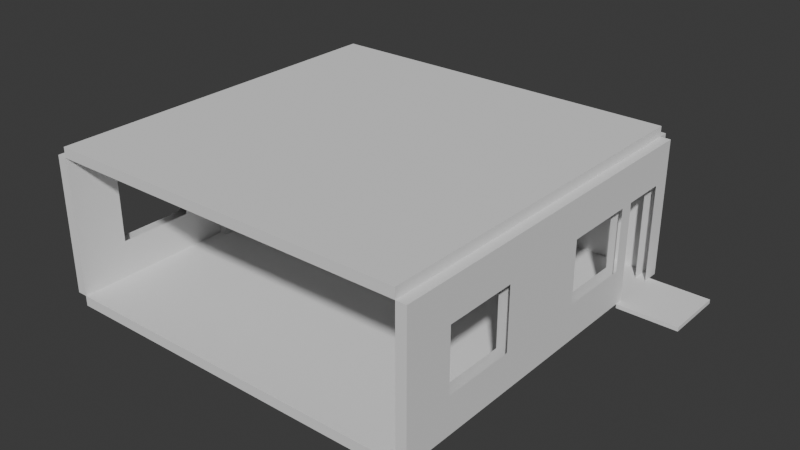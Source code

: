 # Source: classroom_2d.blend  (saved by Blender 4.4.32; exported with 4.5.12 LTS)
import bpy
from mathutils import Matrix  # noqa: F401  (used for matrix-valued properties, if any)

bpy.ops.wm.read_factory_settings(use_empty=True)
scene = bpy.context.scene
scene.name = 'Scene'

# ---- world
world_world = bpy.data.worlds.new('World'); scene.world = world_world
world_world.use_nodes = True; world_world.node_tree.nodes.clear()
_N = world_world.node_tree.nodes; _L = world_world.node_tree.links
n0 = _N.new('ShaderNodeOutputWorld'); n0.name = 'World Output'; n0.location = (300, 300)
n1 = _N.new('ShaderNodeBackground'); n1.name = 'Background'; n1.location = (10, 300)
n1.inputs[0].default_value = (0.05088, 0.05088, 0.05088, 1.0)
_L.new(n1.outputs[0], n0.inputs[0])
n0.is_active_output = True
world_world.color = (0.05088, 0.05088, 0.05088)
world_world.sun_shadow_jitter_overblur = 0.0

# ---- meshes
me_cube_001 = bpy.data.meshes.new('Cube.001')
me_cube_001.from_pydata([(0.125, -1.5, 1.675), (-0.125, -1.5, -1.675), (0.125, -1.5, -1.675), (-0.125, -1.5, 1.675), (-0.125, -0.5, -1.675), (0.125, -0.5, -1.675), (0.125, 0.8, 1.675), (-0.125, 0.8, -1.675), (0.125, 0.8, -1.675), (-0.125, 0.8, 1.675), (0.125, 0.8, -1.675), (-0.125, 0.8, -1.675), (0.125, 2.6, 1.675), (-0.125, 2.6, -1.675), (0.125, 2.6, -1.675), (-0.125, 2.6, 1.675), (-0.125, 4.05, -1.675), (0.125, 0.8, 0.7239), (0.125, 2.6, 0.7239), (0.125, 4.05, -1.675), (0.125, 4.5, 1.675), (0.125, 4.5, -1.675), (-0.125, 4.5, 1.675), (-0.125, 4.5, -1.675), (-0.125, -4.5, -1.675), (-0.125, -4.5, 1.675), (0.125, -4.5, -1.675), (0.125, -4.5, 1.675), (-0.125, -3.3, -1.675), (-0.125, -3.3, 1.675), (0.125, -3.3, -1.675), (0.125, -3.3, 1.675), (-0.125, -0.5, 1.675), (0.125, -0.5, -1.675), (-0.125, -0.5, -1.675), (0.125, -0.5, 1.675), (0.125, 0.5, -1.675), (-0.125, 0.5, -1.675), (0.125, 0.5, 1.675), (-0.125, 0.5, -1.675), (0.125, 0.5, -1.675), (-0.125, 0.5, 1.675), (0.125, 2.6, -1.675), (-0.125, 2.6, -1.675), (-0.125, 2.95, 1.675), (0.125, 2.95, -1.675), (-0.125, 2.95, -1.675), (0.125, 2.95, 1.675), (0.125, 2.95, -1.675), (-0.125, 0.8, 0.7278), (-0.125, 2.6, 0.7278), (-0.125, 2.95, -1.675), (-0.125, 4.05, 1.675), (0.125, 4.05, -1.675), (-0.125, 4.05, -1.675), (0.125, 4.05, 1.675), (-0.125, -1.5, -1.675), (0.125, -1.5, -1.675), (-0.125, -3.3, -1.675), (0.125, -3.3, -1.675), (0.125, -1.5, 0.7258), (0.125, -3.3, 0.7258), (-0.125, -1.5, 0.7258), (-0.125, -3.3, 0.7258), (0.125, -1.5, 1.675), (-0.125, -1.5, 1.675), (-0.125, -3.3, 1.675), (0.125, -3.3, 1.675), (-0.125, 0.8, 1.675), (0.125, 0.8, 1.675), (-0.125, 2.6, 1.675), (0.125, 2.6, 1.675), (0.125, 2.95, 1.675), (-0.125, 2.95, 1.675), (-0.125, 4.05, 1.675), (0.125, 4.05, 1.675), (-0.125, 2.95, 0.7258), (-0.125, 4.05, 0.7258), (0.125, 2.95, 0.7258), (0.125, 4.05, 0.7258), (-0.125, 2.6, -0.7777), (-0.125, 0.8, -0.7777), (0.125, 2.6, -0.7856), (0.125, 0.8, -0.7856), (-0.125, -3.3, -0.7817), (-0.125, -1.5, -0.7817), (0.125, -3.3, -0.7817), (0.125, -1.5, -0.7817), (-0.125, -0.5, 1.172), (-0.125, 0.5, 1.172), (0.125, -0.5, 1.172), (0.125, 0.5, 1.172), (0.125, -0.5, 1.675), (-0.125, -0.5, 1.675), (-0.125, 0.5, 1.675), (0.125, 0.5, 1.675), (-0.125, -0.5, 1.172), (-0.125, 0.5, 1.172), (0.125, -0.5, 1.172), (0.125, 0.5, 1.172), (-0.3333, -0.5, 1.172), (-0.3333, -0.5, -1.675), (-0.3333, 0.5, -1.675), (-0.3333, 0.5, 1.172), (-0.375, -0.5, 1.675), (-0.375, 0.5, 1.675), (-0.375, -0.5, 1.172), (-0.375, 0.5, 1.172)], [], [(20, 22, 52, 55), (57, 87, 86, 59), (1, 3, 32, 34), (35, 32, 3, 0), (34, 33, 2, 1), (37, 36, 5, 4), (33, 35, 0, 2), (39, 41, 9, 7), (6, 9, 41, 38), (7, 8, 40, 39), (42, 82, 83, 10), (11, 81, 80, 43), (64, 65, 66, 67), (8, 6, 38, 40), (13, 15, 44, 46), (47, 44, 15, 12), (46, 45, 14, 13), (43, 42, 10, 11), (71, 70, 68, 69), (45, 47, 12, 14), (23, 21, 53, 54), (21, 20, 55, 53), (23, 22, 20, 21), (16, 19, 48, 51), (54, 52, 22, 23), (30, 31, 27, 26), (26, 27, 25, 24), (28, 30, 26, 24), (31, 29, 25, 27), (24, 25, 29, 28), (58, 84, 85, 56), (56, 57, 59, 58), (60, 64, 67, 61), (63, 66, 65, 62), (18, 71, 69, 17), (49, 68, 70, 50), (76, 73, 74, 77), (79, 75, 72, 78), (75, 74, 73, 72), (4, 88, 100, 101), (36, 91, 90, 5), (97, 96, 106, 107), (99, 95, 92, 98), (95, 94, 93, 92), (101, 100, 103, 102), (37, 4, 101, 102), (88, 89, 103, 100), (89, 37, 102, 103), (106, 104, 105, 107), (96, 93, 104, 106), (93, 94, 105, 104), (94, 97, 107, 105)])
_uv = me_cube_001.uv_layers.new(name='UVMap')
_uv.uv.foreach_set('vector', [0.625, 0.5, 0.875, 0.5, 0.875, 0.501, 0.625, 0.501, 0.375, 0.5625, 0.5012, 0.5625, 0.5012, 0.625, 0.375, 0.625, 0.375, 0.1875, 0.625, 0.1875, 0.625, 0.2188, 0.375, 0.2188, 0.625, 0.5312, 0.875, 0.5312, 0.875, 0.5625, 0.625, 0.5625, 0.125, 0.5312, 0.375, 0.5312, 0.375, 0.5625, 0.125, 0.5625, 0.125, 0.5156, 0.375, 0.5156, 0.375, 0.5312, 0.125, 0.5312, 0.375, 0.5312, 0.625, 0.5312, 0.625, 0.5625, 0.375, 0.5625, 0.375, 0.2344, 0.625, 0.2344, 0.625, 0.2422, 0.375, 0.2422, 0.625, 0.5078, 0.875, 0.5078, 0.875, 0.5156, 0.625, 0.5156, 0.125, 0.5078, 0.375, 0.5078, 0.375, 0.5156, 0.125, 0.5156, 0.375, 0.5039, 0.4994, 0.5039, 0.4994, 0.5078, 0.375, 0.5078, 0.375, 0.2422, 0.5, 0.2422, 0.5, 0.2461, 0.375, 0.2461, 0.625, 0.5625, 0.875, 0.5625, 0.875, 0.625, 0.625, 0.625, 0.375, 0.5078, 0.625, 0.5078, 0.625, 0.5156, 0.375, 0.5156, 0.375, 0.2461, 0.625, 0.2461, 0.625, 0.248, 0.375, 0.248, 0.625, 0.502, 0.875, 0.502, 0.875, 0.5039, 0.625, 0.5039, 0.125, 0.502, 0.375, 0.502, 0.375, 0.5039, 0.125, 0.5039, 0.125, 0.5039, 0.375, 0.5039, 0.375, 0.5078, 0.125, 0.5078, 0.625, 0.5039, 0.875, 0.5039, 0.875, 0.5078, 0.625, 0.5078, 0.375, 0.502, 0.625, 0.502, 0.625, 0.5039, 0.375, 0.5039, 0.125, 0.5, 0.375, 0.5, 0.375, 0.501, 0.125, 0.501, 0.375, 0.5, 0.625, 0.5, 0.625, 0.501, 0.375, 0.501, 0.375, 0.25, 0.625, 0.25, 0.625, 0.5, 0.375, 0.5, 0.125, 0.501, 0.375, 0.501, 0.375, 0.502, 0.125, 0.502, 0.375, 0.249, 0.625, 0.249, 0.625, 0.25, 0.375, 0.25, 0.375, 0.625, 0.625, 0.625, 0.625, 0.75, 0.375, 0.75, 0.375, 0.75, 0.625, 0.75, 0.625, 1.0, 0.375, 1.0, 0.125, 0.625, 0.375, 0.625, 0.375, 0.75, 0.125, 0.75, 0.625, 0.625, 0.875, 0.625, 0.875, 0.75, 0.625, 0.75, 0.375, 0.0, 0.625, 0.0, 0.625, 0.125, 0.375, 0.125, 0.375, 0.125, 0.5, 0.125, 0.5, 0.1875, 0.375, 0.1875, 0.125, 0.5625, 0.375, 0.5625, 0.375, 0.625, 0.125, 0.625, 0.5631, 0.5625, 0.625, 0.5625, 0.625, 0.625, 0.5631, 0.625, 0.5625, 0.125, 0.625, 0.125, 0.625, 0.1875, 0.5625, 0.1875, 0.5622, 0.5039, 0.625, 0.5039, 0.625, 0.5078, 0.5622, 0.5078, 0.5625, 0.2422, 0.625, 0.2422, 0.625, 0.2461, 0.5625, 0.2461, 0.5, 0.248, 0.625, 0.248, 0.625, 0.249, 0.5, 0.249, 0.5, 0.501, 0.625, 0.501, 0.625, 0.502, 0.5, 0.502, 0.625, 0.501, 0.875, 0.501, 0.875, 0.502, 0.625, 0.502, 0.0, 0.0, 0.0, 0.0, 0.0, 0.0, 0.0, 0.0, 0.375, 0.5156, 0.5, 0.5156, 0.5, 0.5312, 0.375, 0.5312, 0.0, 0.0, 0.0, 0.0, 0.0, 0.0, 0.0, 0.0, 0.5, 0.5156, 0.625, 0.5156, 0.625, 0.5312, 0.5, 0.5312, 0.625, 0.5156, 0.875, 0.5156, 0.875, 0.5312, 0.625, 0.5312, 0.375, 0.2188, 0.5, 0.2188, 0.5, 0.2344, 0.375, 0.2344, 0.125, 0.5156, 0.125, 0.5312, 0.125, 0.5312, 0.125, 0.5156, 0.0, 0.0, 0.0, 0.0, 0.0, 0.0, 0.0, 0.0, 0.0, 0.0, 0.0, 0.0, 0.0, 0.0, 0.0, 0.0, 0.5, 0.2188, 0.625, 0.2188, 0.625, 0.2344, 0.5, 0.2344, 0.0, 0.0, 0.0, 0.0, 0.0, 0.0, 0.0, 0.0, 0.875, 0.5312, 0.875, 0.5156, 0.875, 0.5156, 0.875, 0.5312, 0.0, 0.0, 0.0, 0.0, 0.0, 0.0, 0.0, 0.0])
me_cube_001.update()
me_cube_004 = bpy.data.meshes.new('Cube.004')
me_cube_004.from_pydata([(-0.125, -4.5, -1.675), (-0.125, -4.5, 1.675), (-0.125, 4.5, -1.675), (-0.125, 4.5, 1.675), (0.125, -4.5, -1.675), (0.125, -4.5, 1.675), (0.125, 4.5, -1.675), (0.125, 4.5, 1.675)], [], [(0, 1, 3, 2), (2, 3, 7, 6), (6, 7, 5, 4), (4, 5, 1, 0), (2, 6, 4, 0), (7, 3, 1, 5)])
_uv = me_cube_004.uv_layers.new(name='UVMap')
_uv.uv.foreach_set('vector', [0.375, 0.0, 0.625, 0.0, 0.625, 0.25, 0.375, 0.25, 0.375, 0.25, 0.625, 0.25, 0.625, 0.5, 0.375, 0.5, 0.375, 0.5, 0.625, 0.5, 0.625, 0.75, 0.375, 0.75, 0.375, 0.75, 0.625, 0.75, 0.625, 1.0, 0.375, 1.0, 0.125, 0.5, 0.375, 0.5, 0.375, 0.75, 0.125, 0.75, 0.625, 0.5, 0.875, 0.5, 0.875, 0.75, 0.625, 0.75])
me_cube_004.update()
me_cube_005 = bpy.data.meshes.new('Cube.005')
me_cube_005.from_pydata([(-0.125, -4.5, -1.675), (-0.125, -4.5, 1.675), (0.1254, -4.5, -1.675), (0.1254, -4.5, 1.675), (-0.125, -3.3, -1.675), (-0.125, -3.3, 1.675), (0.1254, -3.3, -1.675), (0.1254, -3.3, 1.675), (-0.125, -0.5, -1.675), (0.1254, -0.5, -1.675), (-0.125, 4.5, -1.675), (-0.125, 4.5, 1.675), (0.1254, 4.5, -1.675), (0.1254, 4.5, 1.675), (-0.125, 3.3, 1.675), (0.1254, 3.3, -1.675), (-0.125, 3.3, -1.675), (0.1254, 3.3, 1.675), (-0.125, 1.5, -1.675), (0.1254, 1.5, 1.675), (-0.125, 1.5, 1.675), (0.1254, 1.5, -1.675), (-0.125, 0.5, -1.675), (0.1254, 0.5, 1.675), (-0.125, 0.5, 1.675), (0.1254, 0.5, -1.675), (-0.125, -1.5, 1.675), (0.1254, -1.5, -1.675), (-0.125, -1.5, -1.675), (0.1254, -1.5, 1.675), (0.1254, -0.5, -1.675), (-0.125, -0.5, 1.675), (0.1254, -0.5, 1.675), (-0.125, -0.5, -1.675), (-0.125, 0.5, -1.675), (0.1254, 0.5, -1.675), (-0.125, -3.3, 1.675), (0.1254, -3.3, 1.675), (-0.125, -1.5, 1.675), (0.1254, -1.5, 1.675), (0.1254, -3.3, 0.7258), (0.1254, -1.5, 0.7258), (-0.125, -3.3, 0.7258), (-0.125, -1.5, 0.7258), (-0.125, -3.3, -1.675), (0.1254, -3.3, -1.675), (0.1254, -1.5, -1.675), (-0.125, -1.5, -1.675), (0.1254, -3.3, -0.7817), (0.1254, -1.5, -0.7817), (-0.125, -3.3, -0.7817), (-0.125, -1.5, -0.7817), (0.1254, 1.5, 0.7258), (0.1254, 3.3, 0.7258), (-0.125, 1.5, 0.7258), (-0.125, 3.3, 0.7258), (-0.125, 1.5, 1.675), (0.1254, 1.5, 1.675), (0.1254, 3.3, 1.675), (-0.125, 3.3, 1.675), (0.1254, 3.3, -1.675), (-0.125, 3.3, -1.675), (-0.125, 1.5, -1.675), (0.1254, 1.5, -1.675), (-0.125, 3.3, -0.7817), (-0.125, 1.5, -0.7817), (0.1254, 3.3, -0.7817), (0.1254, 1.5, -0.7817), (-0.125, -0.5, 1.172), (-0.125, 0.5, 1.172), (0.1254, -0.5, 1.172), (0.1254, 0.5, 1.172), (0.1254, -0.5, 1.675), (-0.125, -0.5, 1.675), (0.1254, 0.5, 1.675), (-0.125, 0.5, 1.675), (-0.125, -0.5, 1.172), (-0.125, 0.5, 1.172), (0.1254, -0.5, 1.172), (0.1254, 0.5, 1.172), (0.3758, 0.5, 1.675), (0.3758, -0.5, 1.675), (0.3758, -0.5, 1.172), (0.3758, 0.5, 1.172), (0.3217, -0.5, -1.675), (0.3217, 0.5, -1.675), (0.3217, -0.5, 1.172), (0.3217, 0.5, 1.172)], [], [(6, 7, 3, 2), (2, 3, 1, 0), (4, 6, 2, 0), (7, 5, 1, 3), (0, 1, 5, 4), (34, 35, 9, 8), (16, 14, 11, 10), (10, 11, 13, 12), (13, 11, 14, 17), (10, 12, 15, 16), (12, 13, 17, 15), (22, 24, 20, 18), (19, 20, 24, 23), (18, 21, 25, 22), (21, 19, 23, 25), (30, 32, 29, 27), (33, 30, 27, 28), (32, 31, 26, 29), (28, 26, 31, 33), (53, 58, 57, 52), (39, 38, 36, 37), (41, 39, 37, 40), (42, 36, 38, 43), (47, 46, 45, 44), (46, 49, 48, 45), (44, 50, 51, 47), (58, 59, 56, 57), (54, 56, 59, 55), (61, 60, 63, 62), (62, 65, 64, 61), (60, 66, 67, 63), (8, 68, 69, 34), (70, 9, 84, 86), (74, 75, 73, 72), (76, 73, 75, 77), (78, 79, 83, 82), (83, 80, 81, 82), (72, 78, 82, 81), (74, 72, 81, 80), (79, 74, 80, 83), (85, 87, 86, 84), (35, 71, 87, 85), (71, 70, 86, 87), (9, 35, 85, 84)])
_uv = me_cube_005.uv_layers.new(name='UVMap')
_uv.uv.foreach_set('vector', [0.375, 0.625, 0.625, 0.625, 0.625, 0.75, 0.375, 0.75, 0.375, 0.75, 0.625, 0.75, 0.625, 1.0, 0.375, 1.0, 0.125, 0.625, 0.375, 0.625, 0.375, 0.75, 0.125, 0.75, 0.625, 0.625, 0.875, 0.625, 0.875, 0.75, 0.625, 0.75, 0.375, 0.0, 0.625, 0.0, 0.625, 0.125, 0.375, 0.125, 0.125, 0.5547, 0.375, 0.5547, 0.375, 0.5586, 0.125, 0.5586, 0.375, 0.2188, 0.625, 0.2188, 0.625, 0.25, 0.375, 0.25, 0.375, 0.25, 0.625, 0.25, 0.625, 0.5, 0.375, 0.5, 0.625, 0.5, 0.875, 0.5, 0.875, 0.5312, 0.625, 0.5312, 0.125, 0.5, 0.375, 0.5, 0.375, 0.5312, 0.125, 0.5312, 0.375, 0.5, 0.625, 0.5, 0.625, 0.5312, 0.375, 0.5312, 0.375, 0.1953, 0.625, 0.1953, 0.625, 0.2031, 0.375, 0.2031, 0.625, 0.5469, 0.875, 0.5469, 0.875, 0.5547, 0.625, 0.5547, 0.125, 0.5469, 0.375, 0.5469, 0.375, 0.5547, 0.125, 0.5547, 0.375, 0.5469, 0.625, 0.5469, 0.625, 0.5547, 0.375, 0.5547, 0.375, 0.5586, 0.625, 0.5586, 0.625, 0.5625, 0.375, 0.5625, 0.125, 0.5586, 0.375, 0.5586, 0.375, 0.5625, 0.125, 0.5625, 0.625, 0.5586, 0.875, 0.5586, 0.875, 0.5625, 0.625, 0.5625, 0.375, 0.1875, 0.625, 0.1875, 0.625, 0.1914, 0.375, 0.1914, 0.5, 0.5312, 0.625, 0.5312, 0.625, 0.5469, 0.5, 0.5469, 0.625, 0.5625, 0.875, 0.5625, 0.875, 0.625, 0.625, 0.625, 0.5625, 0.5625, 0.625, 0.5625, 0.625, 0.625, 0.5625, 0.625, 0.5625, 0.125, 0.625, 0.125, 0.625, 0.1875, 0.5625, 0.1875, 0.125, 0.5625, 0.375, 0.5625, 0.375, 0.625, 0.125, 0.625, 0.375, 0.5625, 0.5, 0.5625, 0.5, 0.625, 0.375, 0.625, 0.375, 0.125, 0.5, 0.125, 0.5, 0.1875, 0.375, 0.1875, 0.625, 0.5312, 0.875, 0.5312, 0.875, 0.5469, 0.625, 0.5469, 0.563, 0.2031, 0.625, 0.2031, 0.625, 0.2188, 0.563, 0.2188, 0.125, 0.5312, 0.375, 0.5312, 0.375, 0.5469, 0.125, 0.5469, 0.375, 0.2031, 0.5, 0.2031, 0.5, 0.2188, 0.375, 0.2188, 0.375, 0.5312, 0.4375, 0.5312, 0.4375, 0.5469, 0.375, 0.5469, 0.375, 0.1914, 0.5, 0.1914, 0.5, 0.1953, 0.375, 0.1953, 0.0, 0.0, 0.0, 0.0, 0.0, 0.0, 0.0, 0.0, 0.625, 0.5547, 0.875, 0.5547, 0.875, 0.5586, 0.625, 0.5586, 0.5, 0.1914, 0.625, 0.1914, 0.625, 0.1953, 0.5, 0.1953, 0.0, 0.0, 0.0, 0.0, 0.0, 0.0, 0.0, 0.0, 0.5, 0.5547, 0.625, 0.5547, 0.625, 0.5586, 0.5, 0.5586, 0.0, 0.0, 0.0, 0.0, 0.0, 0.0, 0.0, 0.0, 0.625, 0.5547, 0.625, 0.5586, 0.625, 0.5586, 0.625, 0.5547, 0.0, 0.0, 0.0, 0.0, 0.0, 0.0, 0.0, 0.0, 0.375, 0.5547, 0.5, 0.5547, 0.5, 0.5586, 0.375, 0.5586, 0.0, 0.0, 0.0, 0.0, 0.0, 0.0, 0.0, 0.0, 0.0, 0.0, 0.0, 0.0, 0.0, 0.0, 0.0, 0.0, 0.375, 0.5586, 0.375, 0.5547, 0.375, 0.5547, 0.375, 0.5586])
me_cube_005.update()
me_cube_006 = bpy.data.meshes.new('Cube.006')
me_cube_006.from_pydata([(-0.5, -4.25, -0.25), (-0.5, -4.25, 0.25), (-0.5, 4.25, -0.25), (-0.5, 4.25, 0.25), (0.5, -4.25, -0.25), (0.5, -4.25, 0.25), (0.5, 4.25, -0.25), (0.5, 4.25, 0.25)], [], [(0, 1, 3, 2), (2, 3, 7, 6), (6, 7, 5, 4), (4, 5, 1, 0), (2, 6, 4, 0), (7, 3, 1, 5)])
_uv = me_cube_006.uv_layers.new(name='UVMap')
_uv.uv.foreach_set('vector', [0.375, 0.0, 0.625, 0.0, 0.625, 0.25, 0.375, 0.25, 0.375, 0.25, 0.625, 0.25, 0.625, 0.5, 0.375, 0.5, 0.375, 0.5, 0.625, 0.5, 0.625, 0.75, 0.375, 0.75, 0.375, 0.75, 0.625, 0.75, 0.625, 1.0, 0.375, 1.0, 0.125, 0.5, 0.375, 0.5, 0.375, 0.75, 0.125, 0.75, 0.625, 0.5, 0.875, 0.5, 0.875, 0.75, 0.625, 0.75])
me_cube_006.update()
me_cube = bpy.data.meshes.new('Cube')
me_cube.from_pydata([(-4.5, -4.5, -4.5), (-4.5, -4.5, 4.5), (-4.5, 4.5, -4.5), (-4.5, 4.5, 4.5), (4.5, -4.5, -4.5), (4.5, -4.5, 4.5), (4.5, 4.5, -4.5), (4.5, 4.5, 4.5)], [], [(0, 1, 3, 2), (2, 3, 7, 6), (6, 7, 5, 4), (4, 5, 1, 0), (2, 6, 4, 0), (7, 3, 1, 5)])
_uv = me_cube.uv_layers.new(name='UVMap')
_uv.uv.foreach_set('vector', [0.375, 0.0, 0.625, 0.0, 0.625, 0.25, 0.375, 0.25, 0.375, 0.25, 0.625, 0.25, 0.625, 0.5, 0.375, 0.5, 0.375, 0.5, 0.625, 0.5, 0.625, 0.75, 0.375, 0.75, 0.375, 0.75, 0.625, 0.75, 0.625, 1.0, 0.375, 1.0, 0.125, 0.5, 0.375, 0.5, 0.375, 0.75, 0.125, 0.75, 0.625, 0.5, 0.875, 0.5, 0.875, 0.75, 0.625, 0.75])
me_cube.update()
me_cube_002 = bpy.data.meshes.new('Cube.002')
me_cube_002.from_pydata([(-0.75, -0.75, -0.75), (-0.75, -0.75, 0.75), (-0.75, 0.75, -0.75), (-0.75, 0.75, 0.75), (0.75, -0.75, -0.75), (0.75, -0.75, 0.75), (0.75, 0.75, -0.75), (0.75, 0.75, 0.75)], [], [(0, 1, 3, 2), (2, 3, 7, 6), (6, 7, 5, 4), (4, 5, 1, 0), (2, 6, 4, 0), (7, 3, 1, 5)])
_uv = me_cube_002.uv_layers.new(name='UVMap')
_uv.uv.foreach_set('vector', [0.375, 0.0, 0.625, 0.0, 0.625, 0.25, 0.375, 0.25, 0.375, 0.25, 0.625, 0.25, 0.625, 0.5, 0.375, 0.5, 0.375, 0.5, 0.625, 0.5, 0.625, 0.75, 0.375, 0.75, 0.375, 0.75, 0.625, 0.75, 0.625, 1.0, 0.375, 1.0, 0.125, 0.5, 0.375, 0.5, 0.375, 0.75, 0.125, 0.75, 0.625, 0.5, 0.875, 0.5, 0.875, 0.75, 0.625, 0.75])
me_cube_002.update()

# ---- objects
ob_cube = bpy.data.objects.new('Cube', me_cube_001)
ob_cube_002 = bpy.data.objects.new('Cube.002', me_cube_004)
ob_cube_003 = bpy.data.objects.new('Cube.003', me_cube_005)
ob_cube_004 = bpy.data.objects.new('Cube.004', me_cube_006)
ob_cube_001 = bpy.data.objects.new('Cube.001', me_cube)
ob_cube_005 = bpy.data.objects.new('Cube.005', me_cube)
ob_cube_006 = bpy.data.objects.new('Cube.006', me_cube_002)

# ---- transforms, parenting, visibility, modifiers, constraints
ob_cube.location = (4.625, 0.0, 1.675)
ob_cube_002.location = (0.0, 4.625, 1.675)
ob_cube_002.rotation_euler = (0.0, 0.0, 1.571)
ob_cube_003.location = (-4.625, 0.0, 1.675)
ob_cube_004.location = (0.0, 0.0, 3.1)
ob_cube_004.rotation_euler = (0.0, 0.0, 1.571)
ob_cube_001.location = (0.0, 0.0, 3.475)
ob_cube_001.scale = (1.0, 1.0, 0.02778)
ob_cube_001.lock_location = (True, True, False)
ob_cube_005.location = (0.0, 0.0, -0.1245)
ob_cube_005.scale = (1.0, 1.0, 0.02778)
ob_cube_005.lock_location = (True, True, False)
ob_cube_006.location = (5.5, 3.5, -0.05)
ob_cube_006.scale = (1.0, 1.0, 0.06667)

# ---- collection membership
scene.collection.objects.link(ob_cube)
scene.collection.objects.link(ob_cube_002)
scene.collection.objects.link(ob_cube_003)
scene.collection.objects.link(ob_cube_004)
scene.collection.objects.link(ob_cube_001)
scene.collection.objects.link(ob_cube_005)
scene.collection.objects.link(ob_cube_006)

# ---- scene / render settings (as saved in the file)
scene.frame_start = 1; scene.frame_end = 250; scene.frame_set(1)
scene.render.engine = 'BLENDER_EEVEE_NEXT'
bpy.context.view_layer.update()

# ---- added for rendering (the .blend has no active camera and no usable light): camera, sun
cam_auto = bpy.data.cameras.new('AutoCamera')
cam_auto.lens = 50.0
cam_auto.sensor_width = 36.0
cam_auto.clip_end = 1000.0
ob_auto_camera = bpy.data.objects.new('AutoCamera', cam_auto)
scene.collection.objects.link(ob_auto_camera)
ob_auto_camera.location = (14.5163, -16.3946, 12.6884)
ob_auto_camera.rotation_euler = (1.09748, -7.21219e-08, 0.694738)
scene.camera = ob_auto_camera
light_auto_sun = bpy.data.lights.new('AutoSun', 'SUN')
light_auto_sun.energy = 3.0
light_auto_sun.angle = 0.0523599
ob_auto_sun = bpy.data.objects.new('AutoSun', light_auto_sun)
scene.collection.objects.link(ob_auto_sun)
ob_auto_sun.rotation_euler = (0.872665, 0.174533, 0.523599)
bpy.context.view_layer.update()
